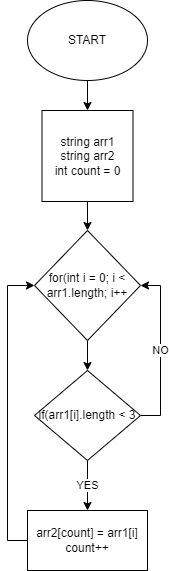

The diagram above was exported from draw.io. Its source (the exported page's mxGraphModel, read from the mxfile embedded in the PNG):
<mxGraphModel dx="1422" dy="775" grid="1" gridSize="10" guides="1" tooltips="1" connect="1" arrows="1" fold="1" page="1" pageScale="1" pageWidth="827" pageHeight="1169" math="0" shadow="0">
  <root>
    <mxCell id="0" />
    <mxCell id="1" parent="0" />
    <mxCell id="g0OZPqYhBfUbbOaOYp56-3" value="" style="edgeStyle=orthogonalEdgeStyle;rounded=0;orthogonalLoop=1;jettySize=auto;html=1;" edge="1" parent="1" source="g0OZPqYhBfUbbOaOYp56-1" target="g0OZPqYhBfUbbOaOYp56-2">
      <mxGeometry relative="1" as="geometry" />
    </mxCell>
    <mxCell id="g0OZPqYhBfUbbOaOYp56-1" value="START" style="ellipse;whiteSpace=wrap;html=1;" vertex="1" parent="1">
      <mxGeometry x="354" y="30" width="120" height="80" as="geometry" />
    </mxCell>
    <mxCell id="g0OZPqYhBfUbbOaOYp56-6" value="" style="edgeStyle=orthogonalEdgeStyle;rounded=0;orthogonalLoop=1;jettySize=auto;html=1;" edge="1" parent="1" source="g0OZPqYhBfUbbOaOYp56-2" target="g0OZPqYhBfUbbOaOYp56-5">
      <mxGeometry relative="1" as="geometry" />
    </mxCell>
    <mxCell id="g0OZPqYhBfUbbOaOYp56-2" value="string arr1&lt;br&gt;string arr2&lt;br&gt;int count = 0" style="whiteSpace=wrap;html=1;aspect=fixed;" vertex="1" parent="1">
      <mxGeometry x="368.5" y="140" width="91" height="91" as="geometry" />
    </mxCell>
    <mxCell id="g0OZPqYhBfUbbOaOYp56-4" style="edgeStyle=orthogonalEdgeStyle;rounded=0;orthogonalLoop=1;jettySize=auto;html=1;exitX=0.5;exitY=1;exitDx=0;exitDy=0;" edge="1" parent="1" source="g0OZPqYhBfUbbOaOYp56-2" target="g0OZPqYhBfUbbOaOYp56-2">
      <mxGeometry relative="1" as="geometry" />
    </mxCell>
    <mxCell id="g0OZPqYhBfUbbOaOYp56-8" value="" style="edgeStyle=orthogonalEdgeStyle;rounded=0;orthogonalLoop=1;jettySize=auto;html=1;" edge="1" parent="1" source="g0OZPqYhBfUbbOaOYp56-5" target="g0OZPqYhBfUbbOaOYp56-7">
      <mxGeometry relative="1" as="geometry" />
    </mxCell>
    <mxCell id="g0OZPqYhBfUbbOaOYp56-5" value="for(int i = 0; i &amp;lt; arr1.length; i++" style="rhombus;whiteSpace=wrap;html=1;" vertex="1" parent="1">
      <mxGeometry x="361" y="260" width="106" height="110" as="geometry" />
    </mxCell>
    <mxCell id="g0OZPqYhBfUbbOaOYp56-9" value="NO" style="edgeStyle=orthogonalEdgeStyle;rounded=0;orthogonalLoop=1;jettySize=auto;html=1;exitX=1;exitY=0.5;exitDx=0;exitDy=0;entryX=1;entryY=0.5;entryDx=0;entryDy=0;" edge="1" parent="1" source="g0OZPqYhBfUbbOaOYp56-7" target="g0OZPqYhBfUbbOaOYp56-5">
      <mxGeometry relative="1" as="geometry" />
    </mxCell>
    <mxCell id="g0OZPqYhBfUbbOaOYp56-11" value="YES" style="edgeStyle=orthogonalEdgeStyle;rounded=0;orthogonalLoop=1;jettySize=auto;html=1;" edge="1" parent="1" source="g0OZPqYhBfUbbOaOYp56-7" target="g0OZPqYhBfUbbOaOYp56-10">
      <mxGeometry relative="1" as="geometry" />
    </mxCell>
    <mxCell id="g0OZPqYhBfUbbOaOYp56-7" value="if(arr1[i].length &amp;lt; 3" style="rhombus;whiteSpace=wrap;html=1;" vertex="1" parent="1">
      <mxGeometry x="361" y="400" width="106" height="90" as="geometry" />
    </mxCell>
    <mxCell id="g0OZPqYhBfUbbOaOYp56-12" style="edgeStyle=orthogonalEdgeStyle;rounded=0;orthogonalLoop=1;jettySize=auto;html=1;exitX=0;exitY=0.5;exitDx=0;exitDy=0;entryX=0;entryY=0.5;entryDx=0;entryDy=0;" edge="1" parent="1" source="g0OZPqYhBfUbbOaOYp56-10" target="g0OZPqYhBfUbbOaOYp56-5">
      <mxGeometry relative="1" as="geometry" />
    </mxCell>
    <mxCell id="g0OZPqYhBfUbbOaOYp56-10" value="arr2[count] = arr1[i]&lt;br&gt;count++" style="whiteSpace=wrap;html=1;" vertex="1" parent="1">
      <mxGeometry x="354" y="540" width="120" height="60" as="geometry" />
    </mxCell>
  </root>
</mxGraphModel>